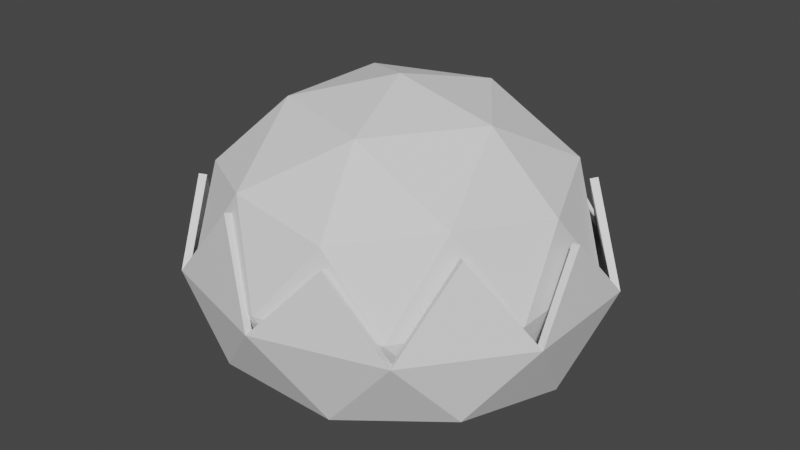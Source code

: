 # Source: col.blend  (saved by Blender 2.93.20; exported with 4.5.12 LTS)
import bpy
from mathutils import Matrix  # noqa: F401  (used for matrix-valued properties, if any)

bpy.ops.wm.read_factory_settings(use_empty=True)
scene = bpy.context.scene
scene.name = 'Scene'

# ---- collections
col_collection = bpy.data.collections.new('Collection'); scene.collection.children.link(col_collection)

# ---- images (referenced by path relative to the original .blend; pixels are not part of the script)
import os
ASSET_DIR = os.environ.get("B2B_ASSET_DIR", "")  # directory of the original .blend (textures are referenced by path, not embedded)
HERE = os.path.dirname(os.path.abspath(__file__))  # packed textures are extracted next to this script under _unpacked/

def load_image(name, relpath, width, height, colorspace="sRGB"):
    """Load a texture the original file referenced (path relative to the .blend, or extracted next to this script)."""
    p = next((c for c in (os.path.join(HERE, relpath), os.path.join(ASSET_DIR, relpath)) if relpath and os.path.exists(c)), "")
    if p:
        img = bpy.data.images.load(p, check_existing=True)
        img.name = name
    else:  # same state as the original file: an image datablock whose file is absent (Cycles renders it pink)
        img = bpy.data.images.new(name, width, height)
        img.source = "FILE"
        img.filepath = "//" + (relpath or name)
    img.colorspace_settings.name = colorspace
    return img
img_untitled = load_image('Untitled', 'col.png', 1024, 1024, 'sRGB')

# ---- materials (node trees are filled in below, after node groups)
mat_material_001 = bpy.data.materials.new('Material.001')
mat_material_001.use_transparent_shadow = False

# ---- material node trees
mat_material_001.use_nodes = True; mat_material_001.node_tree.nodes.clear()
_N = mat_material_001.node_tree.nodes; _L = mat_material_001.node_tree.links
n0 = _N.new('ShaderNodeBsdfPrincipled'); n0.name = 'Principled BSDF'; n0.location = (10, 300)
n0.distribution = 'GGX'
n0.subsurface_method = 'BURLEY'
n0.inputs[3].default_value = 1.45
n0.inputs[27].default_value = (0.0, 0.0, 0.0, 1.0)
n0.inputs[28].default_value = 1.0
n1 = _N.new('ShaderNodeOutputMaterial'); n1.name = 'Material Output'; n1.location = (300, 300)
n2 = _N.new('ShaderNodeTexImage'); n2.name = 'Image Texture'; n2.location = (-324, 231)
n2.image = img_untitled
_L.new(n0.outputs[0], n1.inputs[0])
n1.is_active_output = True

# ---- world
world_world = bpy.data.worlds.new('World'); scene.world = world_world
world_world.use_nodes = True; world_world.node_tree.nodes.clear()
_N = world_world.node_tree.nodes; _L = world_world.node_tree.links
n0 = _N.new('ShaderNodeOutputWorld'); n0.name = 'World Output'; n0.location = (300, 300)
n1 = _N.new('ShaderNodeBackground'); n1.name = 'Background'; n1.location = (10, 300)
n1.inputs[0].default_value = (0.05088, 0.05088, 0.05088, 1.0)
_L.new(n1.outputs[0], n0.inputs[0])
n0.is_active_output = True
world_world.color = (0.05088, 0.05088, 0.05088)
world_world.use_sun_shadow = False
world_world.sun_shadow_jitter_overblur = 0.0

# ---- meshes
me_icosphere = bpy.data.meshes.new('Icosphere')
me_icosphere.from_pydata([(0.0, 0.0, -0.7031), (0.7236, -0.5257, -0.388), (-0.2764, -0.8506, -0.388), (-0.8944, 0.0, -0.388), (-0.2764, 0.8506, -0.388), (0.7236, 0.5257, -0.388), (0.2764, -0.8506, 0.3623), (-0.7236, -0.5257, 0.3623), (-0.7236, 0.5257, 0.3623), (0.2764, 0.8506, 0.3623), (0.8944, 0.0, 0.3622), (0.0, 0.0, 0.8259), (-0.1625, -0.5, -0.6491), (0.4253, -0.309, -0.6491), (0.2629, -0.809, -0.4539), (0.8506, 0.0, -0.4539), (0.4253, 0.309, -0.6491), (-0.5257, 0.0, -0.6491), (-0.6882, -0.5, -0.4539), (-0.1625, 0.5, -0.6491), (-0.6882, 0.5, -0.4539), (0.2629, 0.809, -0.4539), (0.9511, -0.309, -0.01288), (0.9511, 0.309, -0.01288), (0.0, -1.0, -0.01288), (0.5878, -0.809, -0.01288), (-0.9511, -0.309, -0.01288), (-0.5878, -0.809, -0.01288), (-0.5878, 0.809, -0.01288), (-0.9511, 0.309, -0.01288), (0.5878, 0.809, -0.01288), (0.0, 1.0, -0.01288), (0.6882, -0.5, 0.4281), (-0.2629, -0.809, 0.4281), (-0.8506, 0.0, 0.4281), (-0.2629, 0.809, 0.4281), (0.6882, 0.5, 0.4281), (0.1625, -0.5, 0.7007), (0.5257, 0.0, 0.7007), (-0.4253, -0.309, 0.7007), (-0.4253, 0.309, 0.7007), (0.1625, 0.5, 0.7007)], [], [(0, 13, 12), (1, 13, 15), (0, 12, 17), (0, 17, 19), (0, 19, 16), (1, 15, 22), (2, 14, 24), (3, 18, 26), (4, 20, 28), (5, 21, 30), (1, 22, 25), (2, 24, 27), (3, 26, 29), (4, 28, 31), (5, 30, 23), (6, 32, 37), (7, 33, 39), (8, 34, 40), (9, 35, 41), (10, 36, 38), (38, 41, 11), (38, 36, 41), (36, 9, 41), (41, 40, 11), (41, 35, 40), (35, 8, 40), (40, 39, 11), (40, 34, 39), (34, 7, 39), (39, 37, 11), (39, 33, 37), (33, 6, 37), (37, 38, 11), (37, 32, 38), (32, 10, 38), (23, 36, 10), (23, 30, 36), (30, 9, 36), (31, 35, 9), (31, 28, 35), (28, 8, 35), (29, 34, 8), (29, 26, 34), (26, 7, 34), (27, 33, 7), (27, 24, 33), (24, 6, 33), (25, 32, 6), (25, 22, 32), (22, 10, 32), (30, 31, 9), (30, 21, 31), (21, 4, 31), (28, 29, 8), (28, 20, 29), (20, 3, 29), (26, 27, 7), (26, 18, 27), (18, 2, 27), (24, 25, 6), (24, 14, 25), (14, 1, 25), (22, 23, 10), (22, 15, 23), (15, 5, 23), (16, 21, 5), (16, 19, 21), (19, 4, 21), (19, 20, 4), (19, 17, 20), (17, 3, 20), (17, 18, 3), (17, 12, 18), (12, 2, 18), (15, 16, 5), (15, 13, 16), (13, 0, 16), (12, 14, 2), (12, 13, 14), (13, 1, 14)])
_uv = me_icosphere.uv_layers.new(name='UVMap')
_uv.uv.foreach_set('vector', [0.1818, 0.0, 0.2273, 0.07873, 0.1364, 0.07873, 0.2727, 0.1575, 0.3182, 0.07873, 0.3636, 0.1575, 0.9091, 0.0, 0.9545, 0.07873, 0.8636, 0.07873, 0.7273, 0.0, 0.7727, 0.07873, 0.6818, 0.07873, 0.5455, 0.0, 0.5909, 0.07873, 0.5, 0.07873, 0.2727, 0.1575, 0.3636, 0.1575, 0.3182, 0.2362, 0.09091, 0.1575, 0.1818, 0.1575, 0.1364, 0.2362, 0.8182, 0.1575, 0.9091, 0.1575, 0.8636, 0.2362, 0.6364, 0.1575, 0.7273, 0.1575, 0.6818, 0.2362, 0.4545, 0.1575, 0.5455, 0.1575, 0.5, 0.2362, 0.2727, 0.1575, 0.3182, 0.2362, 0.2273, 0.2362, 0.09091, 0.1575, 0.1364, 0.2362, 0.04546, 0.2362, 0.8182, 0.1575, 0.8636, 0.2362, 0.7727, 0.2362, 0.6364, 0.1575, 0.6818, 0.2362, 0.5909, 0.2362, 0.4545, 0.1575, 0.5, 0.2362, 0.4091, 0.2362, 0.1818, 0.3149, 0.2727, 0.3149, 0.2273, 0.3937, 0.0, 0.3149, 0.09091, 0.3149, 0.04546, 0.3937, 0.7273, 0.3149, 0.8182, 0.3149, 0.7727, 0.3937, 0.5455, 0.3149, 0.6364, 0.3149, 0.5909, 0.3937, 0.3636, 0.3149, 0.4545, 0.3149, 0.4091, 0.3937, 0.4091, 0.3937, 0.5, 0.3937, 0.4545, 0.4724, 0.4091, 0.3937, 0.4545, 0.3149, 0.5, 0.3937, 0.4545, 0.3149, 0.5455, 0.3149, 0.5, 0.3937, 0.5909, 0.3937, 0.6818, 0.3937, 0.6364, 0.4724, 0.5909, 0.3937, 0.6364, 0.3149, 0.6818, 0.3937, 0.6364, 0.3149, 0.7273, 0.3149, 0.6818, 0.3937, 0.7727, 0.3937, 0.8636, 0.3937, 0.8182, 0.4724, 0.7727, 0.3937, 0.8182, 0.3149, 0.8636, 0.3937, 0.8182, 0.3149, 0.9091, 0.3149, 0.8636, 0.3937, 0.04546, 0.3937, 0.1364, 0.3937, 0.09091, 0.4724, 0.04546, 0.3937, 0.09091, 0.3149, 0.1364, 0.3937, 0.09091, 0.3149, 0.1818, 0.3149, 0.1364, 0.3937, 0.2273, 0.3937, 0.3182, 0.3937, 0.2727, 0.4724, 0.2273, 0.3937, 0.2727, 0.3149, 0.3182, 0.3937, 0.2727, 0.3149, 0.3636, 0.3149, 0.3182, 0.3937, 0.4091, 0.2362, 0.4545, 0.3149, 0.3636, 0.3149, 0.4091, 0.2362, 0.5, 0.2362, 0.4545, 0.3149, 0.5, 0.2362, 0.5455, 0.3149, 0.4545, 0.3149, 0.5909, 0.2362, 0.6364, 0.3149, 0.5455, 0.3149, 0.5909, 0.2362, 0.6818, 0.2362, 0.6364, 0.3149, 0.6818, 0.2362, 0.7273, 0.3149, 0.6364, 0.3149, 0.7727, 0.2362, 0.8182, 0.3149, 0.7273, 0.3149, 0.7727, 0.2362, 0.8636, 0.2362, 0.8182, 0.3149, 0.8636, 0.2362, 0.9091, 0.3149, 0.8182, 0.3149, 0.04546, 0.2362, 0.09091, 0.3149, 0.0, 0.3149, 0.04546, 0.2362, 0.1364, 0.2362, 0.09091, 0.3149, 0.1364, 0.2362, 0.1818, 0.3149, 0.09091, 0.3149, 0.2273, 0.2362, 0.2727, 0.3149, 0.1818, 0.3149, 0.2273, 0.2362, 0.3182, 0.2362, 0.2727, 0.3149, 0.3182, 0.2362, 0.3636, 0.3149, 0.2727, 0.3149, 0.5, 0.2362, 0.5909, 0.2362, 0.5455, 0.3149, 0.5, 0.2362, 0.5455, 0.1575, 0.5909, 0.2362, 0.5455, 0.1575, 0.6364, 0.1575, 0.5909, 0.2362, 0.6818, 0.2362, 0.7727, 0.2362, 0.7273, 0.3149, 0.6818, 0.2362, 0.7273, 0.1575, 0.7727, 0.2362, 0.7273, 0.1575, 0.8182, 0.1575, 0.7727, 0.2362, 0.8636, 0.2362, 0.9545, 0.2362, 0.9091, 0.3149, 0.8636, 0.2362, 0.9091, 0.1575, 0.9545, 0.2362, 0.9091, 0.1575, 1.0, 0.1575, 0.9545, 0.2362, 0.1364, 0.2362, 0.2273, 0.2362, 0.1818, 0.3149, 0.1364, 0.2362, 0.1818, 0.1575, 0.2273, 0.2362, 0.1818, 0.1575, 0.2727, 0.1575, 0.2273, 0.2362, 0.3182, 0.2362, 0.4091, 0.2362, 0.3636, 0.3149, 0.3182, 0.2362, 0.3636, 0.1575, 0.4091, 0.2362, 0.3636, 0.1575, 0.4545, 0.1575, 0.4091, 0.2362, 0.5, 0.07873, 0.5455, 0.1575, 0.4545, 0.1575, 0.5, 0.07873, 0.5909, 0.07873, 0.5455, 0.1575, 0.5909, 0.07873, 0.6364, 0.1575, 0.5455, 0.1575, 0.6818, 0.07873, 0.7273, 0.1575, 0.6364, 0.1575, 0.6818, 0.07873, 0.7727, 0.07873, 0.7273, 0.1575, 0.7727, 0.07873, 0.8182, 0.1575, 0.7273, 0.1575, 0.8636, 0.07873, 0.9091, 0.1575, 0.8182, 0.1575, 0.8636, 0.07873, 0.9545, 0.07873, 0.9091, 0.1575, 0.9545, 0.07873, 1.0, 0.1575, 0.9091, 0.1575, 0.3636, 0.1575, 0.4091, 0.07873, 0.4545, 0.1575, 0.3636, 0.1575, 0.3182, 0.07873, 0.4091, 0.07873, 0.3182, 0.07873, 0.3636, 0.0, 0.4091, 0.07873, 0.1364, 0.07873, 0.1818, 0.1575, 0.09091, 0.1575, 0.1364, 0.07873, 0.2273, 0.07873, 0.1818, 0.1575, 0.2273, 0.07873, 0.2727, 0.1575, 0.1818, 0.1575])
me_icosphere.use_remesh_fix_poles = True
me_icosphere.use_remesh_preserve_attributes = False
me_icosphere.update()
me_icosphere_001 = bpy.data.meshes.new('Icosphere.001')
me_icosphere_001.from_pydata([(-1.38e-08, -2.686e-10, -0.6734), (0.8051, -0.5501, -0.3746), (-0.3075, -0.8901, -0.3746), (-0.9952, -2.686e-10, -0.3746), (-0.3075, 0.8901, -0.3746), (0.8051, 0.5501, -0.3746), (0.312, -0.903, 0.3484), (-0.8169, -0.5581, 0.3484), (-0.8169, 0.5581, 0.3484), (0.312, 0.903, 0.3484), (1.01, -9.896e-11, 0.3483), (-0.1808, -0.5232, -0.6001), (0.4732, -0.3233, -0.6001), (0.2925, -0.8465, -0.4381), (0.9465, -2.686e-10, -0.4381), (0.4732, 0.3233, -0.6001), (-0.585, -2.686e-10, -0.6001), (-0.7657, -0.5232, -0.4381), (-0.1808, 0.5232, -0.6001), (-0.7657, 0.5232, -0.4381), (0.2925, 0.8465, -0.4381), (1.058, -0.3233, -0.01288), (1.058, 0.3233, -0.01288), (-1.38e-08, -1.046, -0.01288), (0.654, -0.8465, -0.01288), (-1.058, -0.3233, -0.01288), (-0.654, -0.8465, -0.01288), (-0.654, 0.8465, -0.01288), (-1.058, 0.3233, -0.01288), (0.654, 0.8465, -0.01288), (-1.38e-08, 1.046, -0.01288), (0.7769, -0.5308, 0.4128), (-0.2967, -0.8588, 0.4128), (-0.9603, -9.896e-11, 0.4128), (-0.2967, 0.8588, 0.4128), (0.7769, 0.5308, 0.4128)], [], [(0, 12, 11), (1, 12, 14), (0, 11, 16), (0, 16, 18), (0, 18, 15), (1, 14, 21), (2, 13, 23), (3, 17, 25), (4, 19, 27), (5, 20, 29), (1, 21, 24), (2, 23, 26), (3, 25, 28), (4, 27, 30), (5, 29, 22), (22, 29, 35), (30, 27, 34), (28, 25, 33), (26, 23, 32), (24, 21, 31), (29, 30, 9), (29, 20, 30), (20, 4, 30), (27, 28, 8), (27, 19, 28), (19, 3, 28), (25, 26, 7), (25, 17, 26), (17, 2, 26), (23, 24, 6), (23, 13, 24), (13, 1, 24), (21, 22, 10), (21, 14, 22), (14, 5, 22), (15, 20, 5), (15, 18, 20), (18, 4, 20), (18, 19, 4), (18, 16, 19), (16, 3, 19), (16, 17, 3), (16, 11, 17), (11, 2, 17), (14, 15, 5), (14, 12, 15), (12, 0, 15), (11, 13, 2), (11, 12, 13), (12, 1, 13)])
_uv = me_icosphere_001.uv_layers.new(name='UVMap')
_uv.uv.foreach_set('vector', [0.2491, 0.2742, 0.3912, 0.1876, 0.3674, 0.3832, 0.5004, 0.128, 0.3912, 0.1876, 0.3712, 0.02635, 0.2491, 0.2742, 0.3674, 0.3832, 0.1856, 0.4288, 0.2491, 0.2742, 0.1856, 0.4288, 0.09711, 0.2614, 0.2491, 0.2742, 0.09711, 0.2614, 0.2242, 0.1124, 0.2566, 0.9484, 0.2261, 0.7921, 0.3585, 0.8732, 0.774, 0.424, 0.758, 0.255, 0.8821, 0.3524, 0.0006025, 0.8609, 0.0, 0.7004, 0.1144, 0.8089, 0.7413, 0.2779, 0.758, 0.4351, 0.6376, 0.3771, 0.7365, 0.0, 0.758, 0.1163, 0.6348, 0.01668, 0.774, 0.08882, 0.8756, 0.0, 0.8821, 0.1554, 0.774, 0.424, 0.8821, 0.3524, 0.8756, 0.5158, 0.0006025, 0.8609, 0.1144, 0.8089, 0.09352, 0.955, 0.7413, 0.2779, 0.6376, 0.3771, 0.6376, 0.18, 0.2269, 0.6328, 0.3198, 0.5383, 0.3411, 0.6877, 0.3411, 0.6877, 0.3198, 0.5383, 0.4523, 0.6172, 0.6376, 0.18, 0.6376, 0.3771, 0.5143, 0.2776, 0.09352, 0.955, 0.1144, 0.8089, 0.2261, 0.8763, 0.8756, 0.5158, 0.8821, 0.3524, 1.0, 0.4184, 0.8821, 0.1554, 0.8756, 0.0, 1.0, 0.09498, 0.6348, 0.01668, 0.6376, 0.18, 0.5319, 0.1062, 0.6348, 0.01668, 0.758, 0.1163, 0.6376, 0.18, 0.758, 0.1163, 0.7413, 0.2779, 0.6376, 0.18, 0.6376, 0.3771, 0.6348, 0.5325, 0.5319, 0.4462, 0.6376, 0.3771, 0.758, 0.4351, 0.6348, 0.5325, 0.758, 0.4351, 0.7365, 0.5423, 0.6348, 0.5325, 0.1144, 0.8089, 0.1325, 0.6193, 0.2261, 0.7231, 0.1144, 0.8089, 0.0, 0.7004, 0.1325, 0.6193, 0.0, 0.7004, 0.03141, 0.5383, 0.1325, 0.6193, 0.8821, 0.3524, 0.8821, 0.1554, 0.9852, 0.2544, 0.8821, 0.3524, 0.758, 0.255, 0.8821, 0.1554, 0.758, 0.255, 0.774, 0.08882, 0.8821, 0.1554, 0.3585, 0.8732, 0.3411, 0.6877, 0.4523, 0.7708, 0.3585, 0.8732, 0.2261, 0.7921, 0.3411, 0.6877, 0.2261, 0.7921, 0.2269, 0.6328, 0.3411, 0.6877, 0.2242, 0.1124, 0.07704, 0.1002, 0.2162, 0.0, 0.2242, 0.1124, 0.09711, 0.2614, 0.07704, 0.1002, 0.09711, 0.2614, 0.0, 0.2536, 0.07704, 0.1002, 0.09711, 0.2614, 0.03843, 0.4166, 0.0, 0.2536, 0.09711, 0.2614, 0.1856, 0.4288, 0.03843, 0.4166, 0.1856, 0.4288, 0.1505, 0.5383, 0.03843, 0.4166, 0.1856, 0.4288, 0.3087, 0.5383, 0.1505, 0.5383, 0.1856, 0.4288, 0.3674, 0.3832, 0.3087, 0.5383, 0.3674, 0.3832, 0.4598, 0.4607, 0.3087, 0.5383, 0.3712, 0.02635, 0.2242, 0.1124, 0.2162, 0.0, 0.3712, 0.02635, 0.3912, 0.1876, 0.2242, 0.1124, 0.3912, 0.1876, 0.2491, 0.2742, 0.2242, 0.1124, 0.3674, 0.3832, 0.5143, 0.2971, 0.4598, 0.4607, 0.3674, 0.3832, 0.3912, 0.1876, 0.5143, 0.2971, 0.3912, 0.1876, 0.5004, 0.128, 0.5143, 0.2971])
me_icosphere_001.materials.append(mat_material_001)
me_icosphere_001.use_remesh_fix_poles = True
me_icosphere_001.use_remesh_preserve_attributes = False
me_icosphere_001.update()

# ---- objects
ob_icosphere = bpy.data.objects.new('Icosphere', me_icosphere)
ob_icosphere_001 = bpy.data.objects.new('Icosphere.001', me_icosphere_001)

# ---- transforms, parenting, visibility, modifiers, constraints
ob_icosphere.location = (0.0, 0.0, 0.82)
ob_icosphere_001.location = (0.0, 0.0, 0.7478)
_m = ob_icosphere_001.modifiers.new('Solidify', 'SOLIDIFY')
_m.thickness = 0.04

# ---- collection membership
col_collection.objects.link(ob_icosphere)
col_collection.objects.link(ob_icosphere_001)

# ---- scene / render settings (as saved in the file)
scene.frame_start = 1; scene.frame_end = 250; scene.frame_set(16)
scene.render.engine = 'BLENDER_EEVEE_NEXT'
scene.cycles.use_denoising = False
scene.cycles.samples = 128
scene.cycles.sampling_pattern = 'TABULATED_SOBOL'
scene.cycles.use_adaptive_sampling = False
scene.cycles.use_light_tree = False
scene.view_settings.view_transform = 'Filmic'
bpy.context.view_layer.update()

# ---- added for rendering (the .blend has no active camera and no usable light): camera, sun
cam_auto = bpy.data.cameras.new('AutoCamera')
cam_auto.lens = 50.0
cam_auto.sensor_width = 36.0
cam_auto.clip_end = 1000.0
ob_auto_camera = bpy.data.objects.new('AutoCamera', cam_auto)
scene.collection.objects.link(ob_auto_camera)
ob_auto_camera.location = (3.1141, -3.73692, 3.35147)
ob_auto_camera.rotation_euler = (1.09748, -7.21219e-08, 0.694738)
scene.camera = ob_auto_camera
light_auto_sun = bpy.data.lights.new('AutoSun', 'SUN')
light_auto_sun.energy = 3.0
light_auto_sun.angle = 0.0523599
ob_auto_sun = bpy.data.objects.new('AutoSun', light_auto_sun)
scene.collection.objects.link(ob_auto_sun)
ob_auto_sun.rotation_euler = (0.872665, 0.174533, 0.523599)
bpy.context.view_layer.update()
